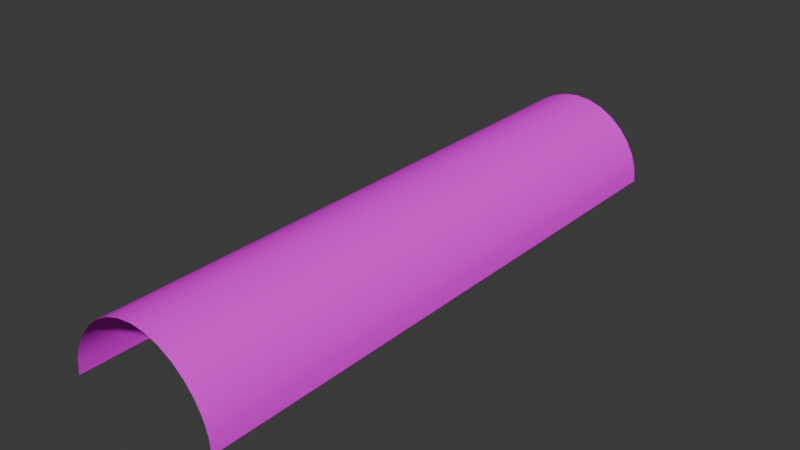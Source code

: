 # Source: room2breakroom_roof.blend  (saved by Blender 5.1.29; exported with 4.5.12 LTS)
import bpy
from mathutils import Matrix  # noqa: F401  (used for matrix-valued properties, if any)

bpy.ops.wm.read_factory_settings(use_empty=True)
scene = bpy.context.scene
scene.name = 'Scene'

# ---- images (referenced by path relative to the original .blend; pixels are not part of the script)
import os
ASSET_DIR = os.environ.get("B2B_ASSET_DIR", "")  # directory of the original .blend (textures are referenced by path, not embedded)
HERE = os.path.dirname(os.path.abspath(__file__))  # packed textures are extracted next to this script under _unpacked/

def load_image(name, relpath, width, height, colorspace="sRGB"):
    """Load a texture the original file referenced (path relative to the .blend, or extracted next to this script)."""
    p = next((c for c in (os.path.join(HERE, relpath), os.path.join(ASSET_DIR, relpath)) if relpath and os.path.exists(c)), "")
    if p:
        img = bpy.data.images.load(p, check_existing=True)
        img.name = name
    else:  # same state as the original file: an image datablock whose file is absent (Cycles renders it pink)
        img = bpy.data.images.new(name, width, height)
        img.source = "FILE"
        img.filepath = "//" + (relpath or name)
    img.colorspace_settings.name = colorspace
    return img
img_room2breakroom_roof_jpg_001 = load_image('room2breakroom_roof.jpg.001', 'room2breakroom_roof.jpg', 1024, 1024, 'sRGB')

# ---- materials (node trees are filled in below, after node groups)
mat_room2breakroom_roof = bpy.data.materials.new('_room2breakroom_roof')
mat_room2breakroom_roof.diffuse_color = (0.4353, 0.0012, 0.7647, 1.0)

# ---- node groups
ng_cb_material = bpy.data.node_groups.new('cb_material', 'ShaderNodeTree')
_s = ng_cb_material.interface.new_socket(name='Shader', in_out='OUTPUT', socket_type='NodeSocketShader')
ng_cb_material.interface.new_panel('Texture')
_s = ng_cb_material.interface.new_socket(name='Is Fullbright', in_out='INPUT', socket_type='NodeSocketBool')
_s.description = 'Blender preview only. Enable or disable the lightmap in the scene.'
_s = ng_cb_material.interface.new_socket(name='Use Overlay', in_out='INPUT', socket_type='NodeSocketBool')
_s.description = 'Enable or disable the diffuse overlay. Enable for B3D workflows.'
_s = ng_cb_material.interface.new_socket(name='Use Shine', in_out='INPUT', socket_type='NodeSocketBool')
_s.description = 'Enable or disable specular. Enable for B3D workflows.'
_s = ng_cb_material.interface.new_socket(name='Use Specular Mask', in_out='INPUT', socket_type='NodeSocketBool')
_s.description = 'Blender preview only. Enable or disable the specular mask.'
_s = ng_cb_material.interface.new_socket(name='Use Normal', in_out='INPUT', socket_type='NodeSocketBool')
_s.default_value = True
_s.description = 'Blender preview only. Enable or disable normal maps.'
_s = ng_cb_material.interface.new_socket(name='Diffuse Overlay', in_out='INPUT', socket_type='NodeSocketColor')
_s.description = 'Set a color to multiply with the diffuse.'
_s = ng_cb_material.interface.new_socket(name='Light Map', in_out='INPUT', socket_type='NodeSocketColor')
_s.default_value = (1.0, 1.0, 1.0, 1.0)
_s.description = 'Set a lightmap to multiply with the diffuse. Sets the material as lightmap type in Rmesh or B3D exports'
_s = ng_cb_material.interface.new_socket(name='Diffuse Map', in_out='INPUT', socket_type='NodeSocketColor')
_s.default_value = (1.0, 1.0, 1.0, 1.0)
_s.description = 'Set the base image for the surface. If no alpha is set then this marks the material as opaque type in B3D or Rmesh exports'
_s = ng_cb_material.interface.new_socket(name='Diffuse Map Alpha', in_out='INPUT', socket_type='NodeSocketFloat')
_s.default_value = 1.0
_s.min_value = 0.0
_s.max_value = 1.0
_s.description = 'Set the alpha channel for the base surface. Marks the material as transparent type instead of opaque in B3D or Rmesh exports'
_s = ng_cb_material.interface.new_socket(name='Specular Map', in_out='INPUT', socket_type='NodeSocketColor')
_s.description = 'Blender preview only. Color of specular texture and shine value are multiplied to produce the final output'
_s = ng_cb_material.interface.new_socket(name='Normal Map', in_out='INPUT', socket_type='NodeSocketColor')
_s.default_value = (0.5, 0.5, 1.0, 1.0)
_s.description = 'Blender preview only. Rmesh files when loaded by the game will attempt to find a relevant normal by taking the name of the diffuse and adding "bump" at the end'
_s = ng_cb_material.interface.new_socket(name='Normal Strength', in_out='INPUT', socket_type='NodeSocketFloat')
_s.default_value = 1.0
_s.description = 'Blender preview only. Rmesh files when loaded by the game will attempt to find a relevant normal by taking the name of the diffuse and adding "bump" at the end'
_s = ng_cb_material.interface.new_socket(name='Emission Map', in_out='INPUT', socket_type='NodeSocketColor')
_s.description = 'Blender preview only. '
_s = ng_cb_material.interface.new_socket(name='Emission Strength', in_out='INPUT', socket_type='NodeSocketFloat')
_s.description = 'Blender preview only. '
_s = ng_cb_material.interface.new_socket(name='Shine', in_out='INPUT', socket_type='NodeSocketFloat')
_s.min_value = 0.0
_s.max_value = 1.0
_s.description = 'B3D workflow only. Controls object specular. Color of specular mask and shine value are multiplied to produce the final output'
_s = ng_cb_material.interface.new_socket(name='Blend Type', in_out='INPUT', socket_type='NodeSocketInt')
_s.default_value = 1
_s.min_value = 0
_s.max_value = 2
_s.description = 'B3D workflow only. alpha = 0, multiply = 1, add = 2'
_s = ng_cb_material.interface.new_socket(name='Full Bright', in_out='INPUT', socket_type='NodeSocketBool')
_s.description = 'B3D workflow only'
_s = ng_cb_material.interface.new_socket(name='Use Vertex Colors Instead Of Brush Color', in_out='INPUT', socket_type='NodeSocketBool')
_s.description = 'B3D workflow only'
_s = ng_cb_material.interface.new_socket(name='Flat Shaded', in_out='INPUT', socket_type='NodeSocketBool')
_s.description = 'B3D workflow only'
_s = ng_cb_material.interface.new_socket(name='Disable Fog', in_out='INPUT', socket_type='NodeSocketBool')
_s.description = 'B3D workflow only'
_s = ng_cb_material.interface.new_socket(name='Disable Backface Culling', in_out='INPUT', socket_type='NodeSocketBool')
_s.description = 'B3D workflow only'
_s = ng_cb_material.interface.new_socket(name='Use Vertex Color Alpha As Transparency', in_out='INPUT', socket_type='NodeSocketBool')
_s.description = 'B3D workflow only. Enabling this means transparency comes from the alpha color attribute.'
_N = ng_cb_material.nodes; _L = ng_cb_material.links
n0 = _N.new('NodeGroupOutput'); n0.name = 'Group Output'; n0.location = (4900, -200)
n1 = _N.new('NodeGroupInput'); n1.name = 'Group Input'; n1.location = (-4000, -700)
n1.width = 216
n2 = _N.new('NodeGroupOutput'); n2.name = 'Group Output.001'; n2.location = (-2320, -680)
n3 = _N.new('ShaderNodeBsdfPrincipled'); n3.name = 'Principled BSDF'; n3.location = (-2900, -672)
n3.inputs[28].default_value = 1.0
n4 = _N.new('ShaderNodeNormalMap'); n4.name = 'Normal Map'; n4.location = (-3080, -920)
n5 = _N.new('ShaderNodeMix'); n5.name = 'Mix.001'; n5.location = (-3640, -680)
n5.data_type = 'RGBA'
n5.blend_type = 'MULTIPLY'
n6 = _N.new('ShaderNodeMix'); n6.name = 'Mix.002'; n6.location = (-3320, -680)
n6.data_type = 'RGBA'
n6.blend_type = 'MULTIPLY'
n6.inputs[0].default_value = 1.0
n7 = _N.new('ShaderNodeLightPath'); n7.name = 'Light Path'; n7.location = (-2800, -300)
n8 = _N.new('ShaderNodeMixShader'); n8.name = 'Mix Shader.001'; n8.location = (-2480, -680)
n9 = _N.new('ShaderNodeMix'); n9.name = 'Mix.003'; n9.location = (-3140, -680)
n9.data_type = 'RGBA'
n10 = _N.new('ShaderNodeMix'); n10.name = 'Mix.004'; n10.location = (-3480, -680)
n10.data_type = 'RGBA'
n11 = _N.new('ShaderNodeMath'); n11.name = 'Math'; n11.location = (-3440, -1140)
n11.operation = 'MULTIPLY'
n12 = _N.new('ShaderNodeMix'); n12.name = 'Mix'; n12.location = (-3640, -1280)
n13 = _N.new('ShaderNodeMix'); n13.name = 'Mix.005'; n13.location = (-3660, -1040)
n13.inputs[2].default_value = 1.0
n14 = _N.new('ShaderNodeBsdfPrincipled'); n14.name = 'Principled BSDF.001'; n14.location = (-2900, -1240)
n15 = _N.new('ShaderNodeMix'); n15.name = 'Mix.006'; n15.location = (-3260, -920)
n15.data_type = 'RGBA'
n15.blend_type = 'COLOR'
n15.inputs[6].default_value = (0.5029, 0.5029, 1.0, 1.0)
_L.new(n4.outputs[0], n3.inputs[5])
_L.new(n1.outputs[11], n4.inputs[0])
_L.new(n1.outputs[6], n6.inputs[7])
_L.new(n1.outputs[8], n3.inputs[4])
_L.new(n8.outputs[0], n2.inputs[0])
_L.new(n7.outputs[0], n8.inputs[0])
_L.new(n10.outputs[2], n6.inputs[6])
_L.new(n10.outputs[2], n9.inputs[7])
_L.new(n1.outputs[1], n10.inputs[0])
_L.new(n1.outputs[7], n5.inputs[6])
_L.new(n1.outputs[5], n5.inputs[7])
_L.new(n1.outputs[1], n5.inputs[0])
_L.new(n1.outputs[0], n9.inputs[0])
_L.new(n1.outputs[3], n13.inputs[0])
_L.new(n1.outputs[2], n12.inputs[0])
_L.new(n12.outputs[0], n11.inputs[1])
_L.new(n13.outputs[0], n11.inputs[0])
_L.new(n11.outputs[0], n3.inputs[13])
_L.new(n1.outputs[14], n12.inputs[3])
_L.new(n1.outputs[9], n13.inputs[3])
_L.new(n1.outputs[12], n3.inputs[27])
_L.new(n9.outputs[2], n14.inputs[0])
_L.new(n4.outputs[0], n14.inputs[5])
_L.new(n11.outputs[0], n14.inputs[13])
_L.new(n1.outputs[12], n14.inputs[27])
_L.new(n1.outputs[13], n14.inputs[28])
_L.new(n3.outputs[0], n8.inputs[2])
_L.new(n14.outputs[0], n8.inputs[1])
_L.new(n1.outputs[8], n14.inputs[4])
_L.new(n1.outputs[7], n10.inputs[6])
_L.new(n5.outputs[2], n10.inputs[7])
_L.new(n6.outputs[2], n9.inputs[6])
_L.new(n1.outputs[4], n15.inputs[0])
_L.new(n1.outputs[10], n15.inputs[7])
_L.new(n15.outputs[2], n4.inputs[1])
_L.new(n9.outputs[2], n3.inputs[0])
n2.is_active_output = True

# ---- material node trees
mat_room2breakroom_roof.use_nodes = True; mat_room2breakroom_roof.node_tree.nodes.clear()
_N = mat_room2breakroom_roof.node_tree.nodes; _L = mat_room2breakroom_roof.node_tree.links
n0 = _N.new('ShaderNodeOutputMaterial'); n0.name = 'Material Output'; n0.location = (0, 0)
n1 = _N.new('ShaderNodeGroup'); n1.name = 'X Material'; n1.location = (-440, 0)
n1.node_tree = ng_cb_material
n1.inputs[0].default_value = False
n1.inputs[1].default_value = False
n1.inputs[2].default_value = False
n1.inputs[3].default_value = False
n1.inputs[4].default_value = True
n1.inputs[5].default_value = (1.0, 1.0, 1.0, 1.0)
n1.inputs[6].default_value = (1.0, 1.0, 1.0, 1.0)
n1.inputs[8].default_value = 1.0
n1.inputs[9].default_value = (0.6, 0.6, 0.6, 1.0)
n1.inputs[10].default_value = (0.5, 0.5, 1.0, 1.0)
n1.inputs[11].default_value = 1.0
n1.inputs[12].default_value = (0.0, 0.0, 0.0, 1.0)
n1.inputs[13].default_value = 50.0
n1.inputs[14].default_value = 0.0
n1.inputs[15].default_value = 1
n1.inputs[16].default_value = False
n1.inputs[17].default_value = False
n1.inputs[18].default_value = False
n1.inputs[19].default_value = False
n1.inputs[20].default_value = False
n1.inputs[21].default_value = False
n2 = _N.new('ShaderNodeTexImage'); n2.name = 'Image Texture'; n2.location = (-725, -27)
n2.image = img_room2breakroom_roof_jpg_001
_L.new(n1.outputs[0], n0.inputs[0])
_L.new(n2.outputs[0], n1.inputs[7])
n0.is_active_output = True

# ---- world
world_world = bpy.data.worlds.new('World'); scene.world = world_world
world_world.use_nodes = True; world_world.node_tree.nodes.clear()
_N = world_world.node_tree.nodes; _L = world_world.node_tree.links
n0 = _N.new('ShaderNodeOutputWorld'); n0.name = 'World Output'; n0.location = (200, 100)
n1 = _N.new('ShaderNodeBackground'); n1.name = 'Background'; n1.location = (-200, 100)
n1.inputs[0].default_value = (0.05088, 0.05088, 0.05088, 1.0)
_L.new(n1.outputs[0], n0.inputs[0])
n0.is_active_output = True
world_world.color = (0.05088, 0.05088, 0.05088)
world_world.sun_shadow_jitter_overblur = 0.0

# ---- meshes
me_cylinder = bpy.data.meshes.new('Cylinder')
me_cylinder.from_pydata([(1.6, -6.2, 2.368), (1.6, 6.2, 2.368), (1.569, -6.2, 2.685), (1.569, 6.2, 2.685), (1.478, -6.2, 2.973), (1.478, 6.2, 2.973), (1.33, -6.2, 3.246), (1.33, 6.2, 3.246), (1.131, -6.2, 3.493), (1.131, 6.2, 3.493), (0.8889, -6.2, 3.703), (0.8889, 6.2, 3.703), (0.6123, -6.2, 3.863), (0.6123, 6.2, 3.863), (0.3121, -6.2, 3.965), (0.3121, 6.2, 3.965), (-1.309e-08, -6.2, 4.0), (-1.309e-08, 6.2, 4.0), (-0.3121, -6.2, 3.965), (-0.3121, 6.2, 3.965), (-0.6123, -6.2, 3.863), (-0.6123, 6.2, 3.863), (-0.8889, -6.2, 3.703), (-0.8889, 6.2, 3.703), (-1.131, -6.2, 3.493), (-1.131, 6.2, 3.493), (-1.33, -6.2, 3.246), (-1.33, 6.2, 3.246), (-1.478, -6.2, 2.973), (-1.478, 6.2, 2.973), (-1.569, -6.2, 2.685), (-1.569, 6.2, 2.685), (-1.6, -6.2, 2.368), (-1.6, 6.2, 2.368)], [], [(0, 2, 3, 1), (2, 4, 5, 3), (4, 6, 7, 5), (6, 8, 9, 7), (8, 10, 11, 9), (10, 12, 13, 11), (12, 14, 15, 13), (14, 16, 17, 15), (16, 18, 19, 17), (18, 20, 21, 19), (20, 22, 23, 21), (22, 24, 25, 23), (24, 26, 27, 25), (26, 28, 29, 27), (28, 30, 31, 29), (30, 32, 33, 31)])
me_cylinder.polygons.foreach_set('use_smooth', [True] * 16)
_uv = me_cylinder.uv_layers.new(name='UVMap')
_uv.uv.foreach_set('vector', [-0.001883, 0.001639, -0.001883, 0.06435, 0.9981, 0.06435, 0.9981, 0.001639, -0.001883, 0.06435, -0.001883, 0.1288, 0.9981, 0.1288, 0.9981, 0.06435, -0.001883, 0.1288, -0.001883, 0.1924, 0.9981, 0.1924, 0.9981, 0.1288, -0.001883, 0.1924, -0.001883, 0.2528, 0.9981, 0.2528, 0.9981, 0.1924, -0.001883, 0.2528, -0.001883, 0.3077, 0.9981, 0.3077, 0.9981, 0.2528, -0.001883, 0.3077, -0.001883, 0.3648, 0.9981, 0.3648, 0.9981, 0.3077, -0.001883, 0.3648, -0.001883, 0.4282, 0.9981, 0.4282, 0.9981, 0.3648, -0.001883, 0.4282, -0.001883, 0.4953, 0.9981, 0.4953, 0.9981, 0.4282, -0.001883, 0.4953, -0.001883, 0.5635, 0.9981, 0.5635, 0.9981, 0.4953, -0.001883, 0.5635, -0.001883, 0.6304, 0.9981, 0.6304, 0.9981, 0.5635, -0.001883, 0.6304, -0.001883, 0.6932, 0.9981, 0.6932, 0.9981, 0.6304, -0.001883, 0.6932, -0.001883, 0.7495, 0.9981, 0.7495, 0.9981, 0.6932, -0.001883, -0.2495, -0.001883, -0.1891, 0.9981, -0.1891, 0.9981, -0.2495, -0.001883, -0.1891, -0.001883, -0.1255, 0.9981, -0.1255, 0.9981, -0.1891, -0.001883, -0.1255, -0.001883, -0.06107, 0.9981, -0.06107, 0.9981, -0.1255, -0.001883, -0.06107, -0.001883, 0.001639, 0.9981, 0.001638, 0.9981, -0.06107])
me_cylinder.materials.append(mat_room2breakroom_roof)
me_cylinder.update()
arm_armature = bpy.data.armatures.new('Armature')  # bones are not reproduced

# ---- objects
ob_cylinder = bpy.data.objects.new('Cylinder', me_cylinder)
ob_armature = bpy.data.objects.new('Armature', arm_armature)

# ---- transforms, parenting, visibility, modifiers, constraints
ob_cylinder.parent = ob_armature
ob_cylinder.location = (0.0, 0.0, 0.0)
ob_cylinder.rotation_euler = (1.571, -0.0, 0.0)
ob_armature.location = (0.0, 0.0, 0.0)
ob_armature.rotation_euler = (-1.571, -0.0, 0.0)

# ---- collection membership
scene.collection.objects.link(ob_cylinder)
scene.collection.objects.link(ob_armature)

# ---- scene / render settings (as saved in the file)
scene.frame_start = 1; scene.frame_end = 250; scene.frame_set(1)
scene.render.engine = 'BLENDER_EEVEE_NEXT'
scene.render.bake_bias = 0.0
scene.render.bake_samples = 0
scene.cycles.sampling_pattern = 'TABULATED_SOBOL'
scene.eevee.use_volume_custom_range = False
bpy.context.view_layer.update()

# ---- added for rendering (the .blend has no active camera and no usable light): camera, sun
cam_auto = bpy.data.cameras.new('AutoCamera')
cam_auto.lens = 50.0
cam_auto.sensor_width = 36.0
cam_auto.clip_end = 1000.0
ob_auto_camera = bpy.data.objects.new('AutoCamera', cam_auto)
scene.collection.objects.link(ob_auto_camera)
ob_auto_camera.location = (11.9444, -14.3333, 12.7398)
ob_auto_camera.rotation_euler = (1.09748, -7.21219e-08, 0.694738)
scene.camera = ob_auto_camera
light_auto_sun = bpy.data.lights.new('AutoSun', 'SUN')
light_auto_sun.energy = 3.0
light_auto_sun.angle = 0.0523599
ob_auto_sun = bpy.data.objects.new('AutoSun', light_auto_sun)
scene.collection.objects.link(ob_auto_sun)
ob_auto_sun.rotation_euler = (0.872665, 0.174533, 0.523599)
bpy.context.view_layer.update()
